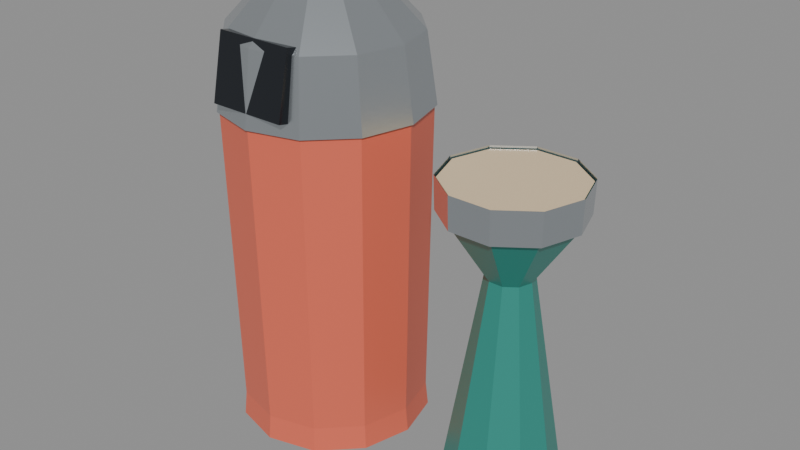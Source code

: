 # Source: cozy_bowling_trash_ashtray_duo.blend  (saved by Blender 5.2.45; exported with 4.5.12 LTS)
import bpy
from mathutils import Matrix  # noqa: F401  (used for matrix-valued properties, if any)

bpy.ops.wm.read_factory_settings(use_empty=True)
scene = bpy.context.scene
scene.name = 'Scene'

# ---- materials (node trees are filled in below, after node groups)
mat_bowling_coral_pink = bpy.data.materials.new('Bowling_Coral_Pink')
mat_bowling_coral_pink.diffuse_color = (0.7605, 0.1441, 0.08438, 1.0)
mat_bowling_chrome_steel = bpy.data.materials.new('Bowling_Chrome_Steel')
mat_bowling_chrome_steel.diffuse_color = (0.552, 0.5972, 0.6308, 1.0)
mat_bowling_teal_seafoam = bpy.data.materials.new('Bowling_Teal_Seafoam')
mat_bowling_teal_seafoam.diffuse_color = (0.02624, 0.2542, 0.2086, 1.0)
mat_bowling_maple_light = bpy.data.materials.new('Bowling_Maple_Light')
mat_bowling_maple_light.diffuse_color = (0.807, 0.624, 0.3916, 1.0)
mat_bowling_obsidian_ball = bpy.data.materials.new('Bowling_Obsidian_Ball')
mat_bowling_obsidian_ball.diffuse_color = (0.01161, 0.01444, 0.01938, 1.0)

# ---- material node trees
mat_bowling_coral_pink.use_nodes = True; mat_bowling_coral_pink.node_tree.nodes.clear()
_N = mat_bowling_coral_pink.node_tree.nodes; _L = mat_bowling_coral_pink.node_tree.links
n0 = _N.new('ShaderNodeBsdfPrincipled'); n0.name = 'Principled BSDF'; n0.location = (-200, 100)
n0.inputs[0].default_value = (0.7605, 0.1441, 0.08438, 1.0)
n0.inputs[2].default_value = 0.38
n0.inputs[10].default_value = 0.005
n1 = _N.new('ShaderNodeOutputMaterial'); n1.name = 'Material Output'; n1.location = (200, 100)
_L.new(n0.outputs[0], n1.inputs[0])
n1.is_active_output = True
mat_bowling_chrome_steel.use_nodes = True; mat_bowling_chrome_steel.node_tree.nodes.clear()
_N = mat_bowling_chrome_steel.node_tree.nodes; _L = mat_bowling_chrome_steel.node_tree.links
n0 = _N.new('ShaderNodeBsdfPrincipled'); n0.name = 'Principled BSDF'; n0.location = (-200, 100)
n0.inputs[0].default_value = (0.552, 0.5972, 0.6308, 1.0)
n0.inputs[1].default_value = 0.9
n0.inputs[2].default_value = 0.22
n0.inputs[10].default_value = 0.005
n1 = _N.new('ShaderNodeOutputMaterial'); n1.name = 'Material Output'; n1.location = (200, 100)
_L.new(n0.outputs[0], n1.inputs[0])
n1.is_active_output = True
mat_bowling_teal_seafoam.use_nodes = True; mat_bowling_teal_seafoam.node_tree.nodes.clear()
_N = mat_bowling_teal_seafoam.node_tree.nodes; _L = mat_bowling_teal_seafoam.node_tree.links
n0 = _N.new('ShaderNodeBsdfPrincipled'); n0.name = 'Principled BSDF'; n0.location = (-200, 100)
n0.inputs[0].default_value = (0.02624, 0.2542, 0.2086, 1.0)
n0.inputs[1].default_value = 0.05
n0.inputs[2].default_value = 0.35
n0.inputs[10].default_value = 0.005
n1 = _N.new('ShaderNodeOutputMaterial'); n1.name = 'Material Output'; n1.location = (200, 100)
_L.new(n0.outputs[0], n1.inputs[0])
n1.is_active_output = True
mat_bowling_maple_light.use_nodes = True; mat_bowling_maple_light.node_tree.nodes.clear()
_N = mat_bowling_maple_light.node_tree.nodes; _L = mat_bowling_maple_light.node_tree.links
n0 = _N.new('ShaderNodeBsdfPrincipled'); n0.name = 'Principled BSDF'; n0.location = (-200, 100)
n0.inputs[0].default_value = (0.807, 0.624, 0.3916, 1.0)
n0.inputs[2].default_value = 0.32
n0.inputs[10].default_value = 0.005
n1 = _N.new('ShaderNodeOutputMaterial'); n1.name = 'Material Output'; n1.location = (200, 100)
_L.new(n0.outputs[0], n1.inputs[0])
n1.is_active_output = True
mat_bowling_obsidian_ball.use_nodes = True; mat_bowling_obsidian_ball.node_tree.nodes.clear()
_N = mat_bowling_obsidian_ball.node_tree.nodes; _L = mat_bowling_obsidian_ball.node_tree.links
n0 = _N.new('ShaderNodeBsdfPrincipled'); n0.name = 'Principled BSDF'; n0.location = (-200, 100)
n0.inputs[0].default_value = (0.01161, 0.01444, 0.01938, 1.0)
n0.inputs[1].default_value = 0.15
n0.inputs[2].default_value = 0.2
n0.inputs[10].default_value = 0.005
n1 = _N.new('ShaderNodeOutputMaterial'); n1.name = 'Material Output'; n1.location = (200, 100)
_L.new(n0.outputs[0], n1.inputs[0])
n1.is_active_output = True

# ---- meshes
me_trashduo_mesh = bpy.data.meshes.new('TrashDuo_Mesh')
me_trashduo_mesh.from_pydata([(0.015, 0.0, 0.0), (-0.01113, 0.0975, 0.0), (-0.0825, 0.1689, 0.0), (-0.18, 0.195, 0.0), (-0.2775, 0.1689, 0.0), (-0.3489, 0.0975, 0.0), (-0.375, 2.388e-17, 0.0), (-0.3489, -0.0975, 0.0), (-0.2775, -0.1689, 0.0), (-0.18, -0.195, 0.0), (-0.0825, -0.1689, 0.0), (-0.01113, -0.0975, 0.0), (0.01, 0.0, 0.05), (-0.01546, 0.095, 0.05), (-0.085, 0.1645, 0.05), (-0.18, 0.19, 0.05), (-0.275, 0.1645, 0.05), (-0.3445, 0.095, 0.05), (-0.37, 2.327e-17, 0.05), (-0.3445, -0.095, 0.05), (-0.275, -0.1645, 0.05), (-0.18, -0.19, 0.05), (-0.085, -0.1645, 0.05), (-0.01546, -0.095, 0.05), (0.02, 0.0, 0.66), (-0.006795, 0.1, 0.66), (-0.08, 0.1732, 0.66), (-0.18, 0.2, 0.66), (-0.28, 0.1732, 0.66), (-0.3532, 0.1, 0.66), (-0.38, 2.449e-17, 0.66), (-0.3532, -0.1, 0.66), (-0.28, -0.1732, 0.66), (-0.18, -0.2, 0.66), (-0.08, -0.1732, 0.66), (-0.006795, -0.1, 0.66), (0.025, 0.0, 0.66), (-0.002465, 0.1025, 0.66), (-0.0775, 0.1775, 0.66), (-0.18, 0.205, 0.66), (-0.2825, 0.1775, 0.66), (-0.3575, 0.1025, 0.66), (-0.385, 2.511e-17, 0.66), (-0.3575, -0.1025, 0.66), (-0.2825, -0.1775, 0.66), (-0.18, -0.205, 0.66), (-0.0775, -0.1775, 0.66), (-0.002465, -0.1025, 0.66), (0.005, 0.0, 0.8), (-0.01979, 0.0925, 0.8), (-0.0875, 0.1602, 0.8), (-0.18, 0.185, 0.8), (-0.2725, 0.1602, 0.8), (-0.3402, 0.0925, 0.8), (-0.365, 2.266e-17, 0.8), (-0.3402, -0.0925, 0.8), (-0.2725, -0.1602, 0.8), (-0.18, -0.185, 0.8), (-0.0875, -0.1602, 0.8), (-0.01979, -0.0925, 0.8), (-0.07, 0.0, 0.88), (-0.08474, 0.055, 0.88), (-0.125, 0.09526, 0.88), (-0.18, 0.11, 0.88), (-0.235, 0.09526, 0.88), (-0.2753, 0.055, 0.88), (-0.29, 1.347e-17, 0.88), (-0.2753, -0.055, 0.88), (-0.235, -0.09526, 0.88), (-0.18, -0.11, 0.88), (-0.125, -0.09526, 0.88), (-0.08474, -0.055, 0.88), (-0.15, 0.0, 0.91), (-0.154, 0.015, 0.91), (-0.165, 0.02598, 0.91), (-0.18, 0.03, 0.91), (-0.195, 0.02598, 0.91), (-0.206, 0.015, 0.91), (-0.21, 3.674e-18, 0.91), (-0.206, -0.015, 0.91), (-0.195, -0.02598, 0.91), (-0.18, -0.03, 0.91), (-0.165, -0.02598, 0.91), (-0.154, -0.015, 0.91), (-0.26, -0.2007, 0.689), (-0.26, -0.1737, 0.8162), (-0.26, -0.1493, 0.811), (-0.26, -0.1763, 0.6838), (-0.26, -0.1763, 0.6838), (-0.26, -0.1493, 0.811), (-0.1, -0.1493, 0.811), (-0.1, -0.1763, 0.6838), (-0.1, -0.1763, 0.6838), (-0.1, -0.1493, 0.811), (-0.1, -0.1737, 0.8162), (-0.1, -0.2007, 0.689), (-0.1, -0.2007, 0.689), (-0.1, -0.1737, 0.8162), (-0.26, -0.1737, 0.8162), (-0.26, -0.2007, 0.689), (-0.26, -0.1763, 0.6838), (-0.1, -0.1763, 0.6838), (-0.1, -0.2007, 0.689), (-0.26, -0.2007, 0.689), (-0.1, -0.1493, 0.811), (-0.26, -0.1493, 0.811), (-0.26, -0.1737, 0.8162), (-0.1, -0.1737, 0.8162), (0.37, 0.0, 0.0), (0.3452, 0.07641, 0.0), (0.2802, 0.1236, 0.0), (0.1998, 0.1236, 0.0), (0.1348, 0.07641, 0.0), (0.11, 1.592e-17, 0.0), (0.1348, -0.07641, 0.0), (0.1998, -0.1236, 0.0), (0.2802, -0.1236, 0.0), (0.3452, -0.07641, 0.0), (0.35, 0.0, 0.04), (0.329, 0.06466, 0.04), (0.274, 0.1046, 0.04), (0.206, 0.1046, 0.04), (0.151, 0.06466, 0.04), (0.13, 1.347e-17, 0.04), (0.151, -0.06466, 0.04), (0.206, -0.1046, 0.04), (0.274, -0.1046, 0.04), (0.329, -0.06466, 0.04), (0.285, 0.0, 0.44), (0.2764, 0.02645, 0.44), (0.2539, 0.0428, 0.44), (0.2261, 0.0428, 0.44), (0.2036, 0.02645, 0.44), (0.195, 5.511e-18, 0.44), (0.2036, -0.02645, 0.44), (0.2261, -0.0428, 0.44), (0.2539, -0.0428, 0.44), (0.2764, -0.02645, 0.44), (0.365, 0.0, 0.56), (0.3411, 0.07347, 0.56), (0.2786, 0.1189, 0.56), (0.2014, 0.1189, 0.56), (0.1389, 0.07347, 0.56), (0.115, 1.531e-17, 0.56), (0.1389, -0.07347, 0.56), (0.2014, -0.1189, 0.56), (0.2786, -0.1189, 0.56), (0.3411, -0.07347, 0.56), (0.37, 0.0, 0.62), (0.3452, 0.07641, 0.62), (0.2802, 0.1236, 0.62), (0.1998, 0.1236, 0.62), (0.1348, 0.07641, 0.62), (0.11, 1.592e-17, 0.62), (0.1348, -0.07641, 0.62), (0.1998, -0.1236, 0.62), (0.2802, -0.1236, 0.62), (0.3452, -0.07641, 0.62), (0.372, 0.0, 0.56), (0.3468, 0.07759, 0.56), (0.2808, 0.1255, 0.56), (0.1992, 0.1255, 0.56), (0.1332, 0.07759, 0.56), (0.108, 1.617e-17, 0.56), (0.1332, -0.07759, 0.56), (0.1992, -0.1255, 0.56), (0.2808, -0.1255, 0.56), (0.3468, -0.07759, 0.56), (0.374, 0.0, 0.625), (0.3484, 0.07876, 0.625), (0.2814, 0.1274, 0.625), (0.1986, 0.1274, 0.625), (0.1316, 0.07876, 0.625), (0.106, 1.641e-17, 0.625), (0.1316, -0.07876, 0.625), (0.1986, -0.1274, 0.625), (0.2814, -0.1274, 0.625), (0.3484, -0.07876, 0.625)], [], [(0, 1, 13, 12), (1, 2, 14, 13), (2, 3, 15, 14), (3, 4, 16, 15), (4, 5, 17, 16), (5, 6, 18, 17), (6, 7, 19, 18), (7, 8, 20, 19), (8, 9, 21, 20), (9, 10, 22, 21), (10, 11, 23, 22), (11, 0, 12, 23), (12, 13, 25, 24), (13, 14, 26, 25), (14, 15, 27, 26), (15, 16, 28, 27), (16, 17, 29, 28), (17, 18, 30, 29), (18, 19, 31, 30), (19, 20, 32, 31), (20, 21, 33, 32), (21, 22, 34, 33), (22, 23, 35, 34), (23, 12, 24, 35), (11, 10, 9, 8, 7, 6, 5, 4, 3, 2, 1, 0), (24, 25, 26, 27, 28, 29, 30, 31, 32, 33, 34, 35), (36, 37, 49, 48), (37, 38, 50, 49), (38, 39, 51, 50), (39, 40, 52, 51), (40, 41, 53, 52), (41, 42, 54, 53), (42, 43, 55, 54), (43, 44, 56, 55), (44, 45, 57, 56), (45, 46, 58, 57), (46, 47, 59, 58), (47, 36, 48, 59), (48, 49, 61, 60), (49, 50, 62, 61), (50, 51, 63, 62), (51, 52, 64, 63), (52, 53, 65, 64), (53, 54, 66, 65), (54, 55, 67, 66), (55, 56, 68, 67), (56, 57, 69, 68), (57, 58, 70, 69), (58, 59, 71, 70), (59, 48, 60, 71), (60, 61, 73, 72), (61, 62, 74, 73), (62, 63, 75, 74), (63, 64, 76, 75), (64, 65, 77, 76), (65, 66, 78, 77), (66, 67, 79, 78), (67, 68, 80, 79), (68, 69, 81, 80), (69, 70, 82, 81), (70, 71, 83, 82), (71, 60, 72, 83), (47, 46, 45, 44, 43, 42, 41, 40, 39, 38, 37, 36), (72, 73, 74, 75, 76, 77, 78, 79, 80, 81, 82, 83), (84, 85, 86, 87), (88, 89, 90, 91), (92, 93, 94, 95), (96, 97, 98, 99), (100, 101, 102, 103), (104, 105, 106, 107), (108, 109, 119, 118), (109, 110, 120, 119), (110, 111, 121, 120), (111, 112, 122, 121), (112, 113, 123, 122), (113, 114, 124, 123), (114, 115, 125, 124), (115, 116, 126, 125), (116, 117, 127, 126), (117, 108, 118, 127), (118, 119, 129, 128), (119, 120, 130, 129), (120, 121, 131, 130), (121, 122, 132, 131), (122, 123, 133, 132), (123, 124, 134, 133), (124, 125, 135, 134), (125, 126, 136, 135), (126, 127, 137, 136), (127, 118, 128, 137), (128, 129, 139, 138), (129, 130, 140, 139), (130, 131, 141, 140), (131, 132, 142, 141), (132, 133, 143, 142), (133, 134, 144, 143), (134, 135, 145, 144), (135, 136, 146, 145), (136, 137, 147, 146), (137, 128, 138, 147), (138, 139, 149, 148), (139, 140, 150, 149), (140, 141, 151, 150), (141, 142, 152, 151), (142, 143, 153, 152), (143, 144, 154, 153), (144, 145, 155, 154), (145, 146, 156, 155), (146, 147, 157, 156), (147, 138, 148, 157), (117, 116, 115, 114, 113, 112, 111, 110, 109, 108), (148, 149, 150, 151, 152, 153, 154, 155, 156, 157), (158, 159, 169, 168), (159, 160, 170, 169), (160, 161, 171, 170), (161, 162, 172, 171), (162, 163, 173, 172), (163, 164, 174, 173), (164, 165, 175, 174), (165, 166, 176, 175), (166, 167, 177, 176), (167, 158, 168, 177)])
me_trashduo_mesh.polygons.foreach_set('material_index', [0, 0, 0, 0, 0, 0, 0, 0, 0, 0, 0, 0, 0, 0, 0, 0, 0, 0, 0, 0, 0, 0, 0, 0, 0, 0, 1, 1, 1, 1, 1, 1, 1, 1, 1, 1, 1, 1, 1, 1, 1, 1, 1, 1, 1, 1, 1, 1, 1, 1, 1, 1, 1, 1, 1, 1, 1, 1, 1, 1, 1, 1, 1, 1, 4, 4, 4, 4, 4, 4, 2, 2, 2, 2, 2, 2, 2, 2, 2, 2, 2, 2, 2, 2, 2, 2, 2, 2, 2, 2, 2, 2, 2, 2, 2, 2, 2, 2, 2, 2, 2, 2, 2, 2, 2, 2, 2, 2, 2, 2, 3, 3, 1, 1, 1, 1, 1, 1, 1, 1, 1, 1])
me_trashduo_mesh.materials.append(mat_bowling_coral_pink)
me_trashduo_mesh.materials.append(mat_bowling_chrome_steel)
me_trashduo_mesh.materials.append(mat_bowling_teal_seafoam)
me_trashduo_mesh.materials.append(mat_bowling_maple_light)
me_trashduo_mesh.materials.append(mat_bowling_obsidian_ball)
me_trashduo_mesh.update()
arm_trashduo_rig = bpy.data.armatures.new('TrashDuo_Rig')  # bones are not reproduced

# ---- objects
ob_trashduo_rig = bpy.data.objects.new('TrashDuo_Rig', arm_trashduo_rig)
ob_trashduo_mesh = bpy.data.objects.new('TrashDuo_Mesh', me_trashduo_mesh)
ob_toss_trash_target = bpy.data.objects.new('Toss_Trash_Target', None)

# ---- transforms, parenting, visibility, modifiers, constraints
ob_trashduo_rig.location = (0.0, 0.0, 0.0)
ob_trashduo_mesh.parent = ob_trashduo_rig
ob_trashduo_mesh.location = (0.0, 0.0, 0.0)
_vg = ob_trashduo_mesh.vertex_groups.new(name='Root')
_vg = ob_trashduo_mesh.vertex_groups.new(name='Can_Body')
_vg.add([0, 1, 2, 3, 4, 5, 6, 7, 8, 9, 10, 11, 12, 13, 14, 15, 16, 17, 18, 19, 20, 21, 22, 23, 24, 25, 26, 27, 28, 29, 30, 31, 32, 33, 34, 35, 36, 37, 38, 39, 40, 41, 42, 43, 44, 45, 46, 47, 48, 49, 50, 51, 52, 53, 54, 55, 56, 57, 58, 59, 60, 61, 62, 63, 64, 65, 66, 67, 68, 69, 70, 71, 72, 73, 74, 75, 76, 77, 78, 79, 80, 81, 82, 83], 1.0, 'REPLACE')
_vg = ob_trashduo_mesh.vertex_groups.new(name='Trash_Flap_Dome')
_vg.add([84, 85, 86, 87, 88, 89, 90, 91, 92, 93, 94, 95, 96, 97, 98, 99, 100, 101, 102, 103, 104, 105, 106, 107], 1.0, 'REPLACE')
_vg = ob_trashduo_mesh.vertex_groups.new(name='Sand_Stand')
_vg.add([108, 109, 110, 111, 112, 113, 114, 115, 116, 117, 118, 119, 120, 121, 122, 123, 124, 125, 126, 127, 128, 129, 130, 131, 132, 133, 134, 135, 136, 137, 138, 139, 140, 141, 142, 143, 144, 145, 146, 147, 148, 149, 150, 151, 152, 153, 154, 155, 156, 157, 158, 159, 160, 161, 162, 163, 164, 165, 166, 167, 168, 169, 170, 171, 172, 173, 174, 175, 176, 177], 1.0, 'REPLACE')
_m = ob_trashduo_mesh.modifiers.new('Armature', 'ARMATURE')
_m.object = ob_trashduo_rig
ob_toss_trash_target.parent = ob_trashduo_rig
ob_toss_trash_target.matrix_parent_inverse = Matrix(((-1.0, 7.105e-15, -6.357e-08, -0.18), (-7.105e-15, -1.0, 7.643e-15, -0.14), (-6.357e-08, 4.517e-22, 1.0, -0.78), (-0.0, 0.0, -0.0, 1.0)))
ob_toss_trash_target.location = (-0.18, -0.18, 0.75)
ob_toss_trash_target.empty_display_size = 0.03

# ---- collection membership
scene.collection.objects.link(ob_trashduo_rig)
scene.collection.objects.link(ob_trashduo_mesh)
scene.collection.objects.link(ob_toss_trash_target)

# ---- scene / render settings (as saved in the file)
scene.frame_start = 1; scene.frame_end = 250; scene.frame_set(1)
scene.render.engine = 'BLENDER_EEVEE_NEXT'
scene.render.fps = 30
scene.render.bake_bias = 0.0
scene.render.bake_samples = 0
scene.render.compositor_device = 'GPU'
scene.eevee.use_volume_custom_range = False
scene.eevee.fast_gi_thickness_near = 0.1
scene.eevee.fast_gi_thickness_far = 0.0
scene.eevee.ray_tracing_options.screen_trace_thickness = 0.1
bpy.context.view_layer.update()

# ---- added for rendering (the .blend has no active camera and no usable light): camera, sun + grey world if the file has none
cam_auto = bpy.data.cameras.new('AutoCamera')
cam_auto.lens = 50.0
cam_auto.sensor_width = 36.0
cam_auto.clip_end = 1000.0
ob_auto_camera = bpy.data.objects.new('AutoCamera', cam_auto)
scene.collection.objects.link(ob_auto_camera)
ob_auto_camera.location = (1.15464, -1.39217, 1.38312)
ob_auto_camera.rotation_euler = (1.09748, -7.21219e-08, 0.694738)
scene.camera = ob_auto_camera
light_auto_sun = bpy.data.lights.new('AutoSun', 'SUN')
light_auto_sun.energy = 3.0
light_auto_sun.angle = 0.0523599
ob_auto_sun = bpy.data.objects.new('AutoSun', light_auto_sun)
scene.collection.objects.link(ob_auto_sun)
ob_auto_sun.rotation_euler = (0.872665, 0.174533, 0.523599)
if scene.world is None:
    world_auto = bpy.data.worlds.new('AutoWorld')
    world_auto.color = (0.3, 0.3, 0.3)
    scene.world = world_auto
bpy.context.view_layer.update()
